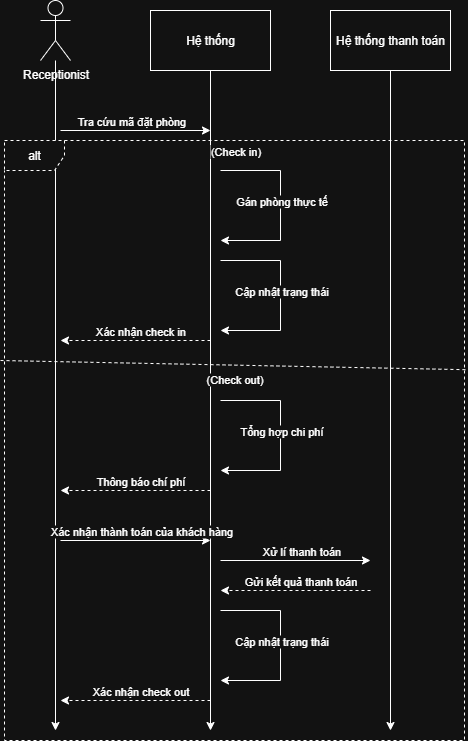

The diagram above was exported from draw.io. Its source (the exported page's mxGraphModel, read from the mxfile embedded in the PNG):
<mxGraphModel dx="1426" dy="751" grid="1" gridSize="10" guides="1" tooltips="1" connect="1" arrows="1" fold="1" page="1" pageScale="1" pageWidth="827" pageHeight="1169" math="0" shadow="0">
  <root>
    <mxCell id="0" />
    <mxCell id="1" parent="0" />
    <mxCell id="hBV02ZzvBMoStyAnEhyZ-5" style="edgeStyle=orthogonalEdgeStyle;rounded=0;orthogonalLoop=1;jettySize=auto;html=1;" edge="1" parent="1" source="hBV02ZzvBMoStyAnEhyZ-1">
      <mxGeometry relative="1" as="geometry">
        <mxPoint x="235" y="800" as="targetPoint" />
      </mxGeometry>
    </mxCell>
    <mxCell id="hBV02ZzvBMoStyAnEhyZ-1" value="Receptionist" style="shape=umlActor;verticalLabelPosition=bottom;verticalAlign=top;html=1;outlineConnect=0;" vertex="1" parent="1">
      <mxGeometry x="220" y="70" width="30" height="60" as="geometry" />
    </mxCell>
    <mxCell id="hBV02ZzvBMoStyAnEhyZ-6" style="edgeStyle=orthogonalEdgeStyle;rounded=0;orthogonalLoop=1;jettySize=auto;html=1;" edge="1" parent="1" source="hBV02ZzvBMoStyAnEhyZ-2">
      <mxGeometry relative="1" as="geometry">
        <mxPoint x="390" y="800" as="targetPoint" />
      </mxGeometry>
    </mxCell>
    <mxCell id="hBV02ZzvBMoStyAnEhyZ-2" value="Hệ thống" style="rounded=0;whiteSpace=wrap;html=1;" vertex="1" parent="1">
      <mxGeometry x="330" y="80" width="120" height="60" as="geometry" />
    </mxCell>
    <mxCell id="hBV02ZzvBMoStyAnEhyZ-7" style="edgeStyle=orthogonalEdgeStyle;rounded=0;orthogonalLoop=1;jettySize=auto;html=1;" edge="1" parent="1" source="hBV02ZzvBMoStyAnEhyZ-3">
      <mxGeometry relative="1" as="geometry">
        <mxPoint x="570" y="800" as="targetPoint" />
      </mxGeometry>
    </mxCell>
    <mxCell id="hBV02ZzvBMoStyAnEhyZ-3" value="Hệ thống thanh toán" style="rounded=0;whiteSpace=wrap;html=1;" vertex="1" parent="1">
      <mxGeometry x="510" y="80" width="120" height="60" as="geometry" />
    </mxCell>
    <mxCell id="hBV02ZzvBMoStyAnEhyZ-8" value="" style="endArrow=classic;html=1;rounded=0;" edge="1" parent="1">
      <mxGeometry width="50" height="50" relative="1" as="geometry">
        <mxPoint x="240" y="200" as="sourcePoint" />
        <mxPoint x="390" y="200" as="targetPoint" />
      </mxGeometry>
    </mxCell>
    <mxCell id="hBV02ZzvBMoStyAnEhyZ-9" value="Tra cứu mã đặt phòng" style="edgeLabel;html=1;align=center;verticalAlign=middle;resizable=0;points=[];" vertex="1" connectable="0" parent="hBV02ZzvBMoStyAnEhyZ-8">
      <mxGeometry x="0.2533" y="1" relative="1" as="geometry">
        <mxPoint x="-24" y="-9" as="offset" />
      </mxGeometry>
    </mxCell>
    <mxCell id="A2FHoEh4hUDoGUE2OQ58-1" value="" style="endArrow=classic;html=1;rounded=0;" edge="1" parent="1">
      <mxGeometry width="50" height="50" relative="1" as="geometry">
        <mxPoint x="400" y="240" as="sourcePoint" />
        <mxPoint x="400" y="310" as="targetPoint" />
        <Array as="points">
          <mxPoint x="460" y="240" />
          <mxPoint x="460" y="310" />
        </Array>
      </mxGeometry>
    </mxCell>
    <mxCell id="A2FHoEh4hUDoGUE2OQ58-2" value="Gán phòng thực tế" style="edgeLabel;html=1;align=center;verticalAlign=middle;resizable=0;points=[];" vertex="1" connectable="0" parent="A2FHoEh4hUDoGUE2OQ58-1">
      <mxGeometry x="-0.6286" y="-1" relative="1" as="geometry">
        <mxPoint x="25" y="29" as="offset" />
      </mxGeometry>
    </mxCell>
    <mxCell id="vUH0Vrqjj8WPBBs5BsQA-1" value="alt" style="shape=umlFrame;whiteSpace=wrap;html=1;pointerEvents=0;dashed=1;" vertex="1" parent="1">
      <mxGeometry x="184" y="210" width="460" height="600" as="geometry" />
    </mxCell>
    <mxCell id="eFy3BUa5FrNflpV-pnfQ-1" value="" style="endArrow=none;dashed=1;html=1;rounded=0;entryX=1.004;entryY=0.382;entryDx=0;entryDy=0;entryPerimeter=0;" edge="1" parent="1" target="vUH0Vrqjj8WPBBs5BsQA-1">
      <mxGeometry width="50" height="50" relative="1" as="geometry">
        <mxPoint x="180" y="430" as="sourcePoint" />
        <mxPoint x="646.7800000000001" y="437.7999999999999" as="targetPoint" />
      </mxGeometry>
    </mxCell>
    <mxCell id="eFy3BUa5FrNflpV-pnfQ-2" value="(Check in)" style="edgeLabel;html=1;align=center;verticalAlign=middle;resizable=0;points=[];" vertex="1" connectable="0" parent="1">
      <mxGeometry x="414" y="220" as="geometry" />
    </mxCell>
    <mxCell id="eFy3BUa5FrNflpV-pnfQ-3" value="" style="endArrow=classic;html=1;rounded=0;" edge="1" parent="1">
      <mxGeometry width="50" height="50" relative="1" as="geometry">
        <mxPoint x="400" y="330" as="sourcePoint" />
        <mxPoint x="400" y="400" as="targetPoint" />
        <Array as="points">
          <mxPoint x="460" y="330" />
          <mxPoint x="460" y="400" />
        </Array>
      </mxGeometry>
    </mxCell>
    <mxCell id="eFy3BUa5FrNflpV-pnfQ-4" value="Cập nhật trạng thái" style="edgeLabel;html=1;align=center;verticalAlign=middle;resizable=0;points=[];" vertex="1" connectable="0" parent="eFy3BUa5FrNflpV-pnfQ-3">
      <mxGeometry x="-0.6286" y="-1" relative="1" as="geometry">
        <mxPoint x="25" y="29" as="offset" />
      </mxGeometry>
    </mxCell>
    <mxCell id="TBYnrvR4cKYRr3P2RUK7-1" value="" style="endArrow=classic;html=1;rounded=0;dashed=1;" edge="1" parent="1">
      <mxGeometry width="50" height="50" relative="1" as="geometry">
        <mxPoint x="390" y="410" as="sourcePoint" />
        <mxPoint x="240" y="410" as="targetPoint" />
      </mxGeometry>
    </mxCell>
    <mxCell id="TBYnrvR4cKYRr3P2RUK7-2" value="Xác nhận check in" style="edgeLabel;html=1;align=center;verticalAlign=middle;resizable=0;points=[];" vertex="1" connectable="0" parent="TBYnrvR4cKYRr3P2RUK7-1">
      <mxGeometry x="-0.2057" y="2" relative="1" as="geometry">
        <mxPoint x="-11" y="-12" as="offset" />
      </mxGeometry>
    </mxCell>
    <mxCell id="TBYnrvR4cKYRr3P2RUK7-3" value="(Check out)" style="edgeLabel;html=1;align=center;verticalAlign=middle;resizable=0;points=[];" vertex="1" connectable="0" parent="1">
      <mxGeometry x="440" y="200" as="geometry">
        <mxPoint x="-27" y="248" as="offset" />
      </mxGeometry>
    </mxCell>
    <mxCell id="TBYnrvR4cKYRr3P2RUK7-4" value="" style="endArrow=classic;html=1;rounded=0;" edge="1" parent="1">
      <mxGeometry width="50" height="50" relative="1" as="geometry">
        <mxPoint x="400" y="470" as="sourcePoint" />
        <mxPoint x="400" y="540" as="targetPoint" />
        <Array as="points">
          <mxPoint x="460" y="470" />
          <mxPoint x="460" y="540" />
        </Array>
      </mxGeometry>
    </mxCell>
    <mxCell id="TBYnrvR4cKYRr3P2RUK7-5" value="Tổng hợp chi phí" style="edgeLabel;html=1;align=center;verticalAlign=middle;resizable=0;points=[];" vertex="1" connectable="0" parent="TBYnrvR4cKYRr3P2RUK7-4">
      <mxGeometry x="-0.6286" y="-1" relative="1" as="geometry">
        <mxPoint x="25" y="29" as="offset" />
      </mxGeometry>
    </mxCell>
    <mxCell id="TBYnrvR4cKYRr3P2RUK7-6" value="" style="endArrow=classic;html=1;rounded=0;" edge="1" parent="1">
      <mxGeometry width="50" height="50" relative="1" as="geometry">
        <mxPoint x="400" y="680" as="sourcePoint" />
        <mxPoint x="400" y="750" as="targetPoint" />
        <Array as="points">
          <mxPoint x="460" y="680" />
          <mxPoint x="460" y="750" />
        </Array>
      </mxGeometry>
    </mxCell>
    <mxCell id="TBYnrvR4cKYRr3P2RUK7-7" value="Cập nhật trạng thái" style="edgeLabel;html=1;align=center;verticalAlign=middle;resizable=0;points=[];" vertex="1" connectable="0" parent="TBYnrvR4cKYRr3P2RUK7-6">
      <mxGeometry x="-0.6286" y="-1" relative="1" as="geometry">
        <mxPoint x="25" y="29" as="offset" />
      </mxGeometry>
    </mxCell>
    <mxCell id="TBYnrvR4cKYRr3P2RUK7-8" value="" style="endArrow=classic;html=1;rounded=0;dashed=1;" edge="1" parent="1">
      <mxGeometry width="50" height="50" relative="1" as="geometry">
        <mxPoint x="390" y="560" as="sourcePoint" />
        <mxPoint x="240" y="560" as="targetPoint" />
      </mxGeometry>
    </mxCell>
    <mxCell id="TBYnrvR4cKYRr3P2RUK7-9" value="Thông báo chí phí" style="edgeLabel;html=1;align=center;verticalAlign=middle;resizable=0;points=[];" vertex="1" connectable="0" parent="TBYnrvR4cKYRr3P2RUK7-8">
      <mxGeometry x="-0.2057" y="2" relative="1" as="geometry">
        <mxPoint x="-11" y="-12" as="offset" />
      </mxGeometry>
    </mxCell>
    <mxCell id="TBYnrvR4cKYRr3P2RUK7-10" value="" style="endArrow=classic;html=1;rounded=0;" edge="1" parent="1">
      <mxGeometry width="50" height="50" relative="1" as="geometry">
        <mxPoint x="240" y="610" as="sourcePoint" />
        <mxPoint x="390" y="610" as="targetPoint" />
      </mxGeometry>
    </mxCell>
    <mxCell id="TBYnrvR4cKYRr3P2RUK7-11" value="Xác nhận thành toán của khách hàng" style="edgeLabel;html=1;align=center;verticalAlign=middle;resizable=0;points=[];" vertex="1" connectable="0" parent="TBYnrvR4cKYRr3P2RUK7-10">
      <mxGeometry x="0.2533" y="1" relative="1" as="geometry">
        <mxPoint x="-14" y="-9" as="offset" />
      </mxGeometry>
    </mxCell>
    <mxCell id="TBYnrvR4cKYRr3P2RUK7-12" value="" style="endArrow=classic;html=1;rounded=0;dashed=1;" edge="1" parent="1">
      <mxGeometry width="50" height="50" relative="1" as="geometry">
        <mxPoint x="390" y="770" as="sourcePoint" />
        <mxPoint x="240" y="770" as="targetPoint" />
      </mxGeometry>
    </mxCell>
    <mxCell id="TBYnrvR4cKYRr3P2RUK7-13" value="Xác nhận check out" style="edgeLabel;html=1;align=center;verticalAlign=middle;resizable=0;points=[];" vertex="1" connectable="0" parent="TBYnrvR4cKYRr3P2RUK7-12">
      <mxGeometry x="-0.2057" y="2" relative="1" as="geometry">
        <mxPoint x="-11" y="-12" as="offset" />
      </mxGeometry>
    </mxCell>
    <mxCell id="TBYnrvR4cKYRr3P2RUK7-14" value="" style="endArrow=classic;html=1;rounded=0;" edge="1" parent="1">
      <mxGeometry width="50" height="50" relative="1" as="geometry">
        <mxPoint x="400" y="630" as="sourcePoint" />
        <mxPoint x="550" y="630" as="targetPoint" />
      </mxGeometry>
    </mxCell>
    <mxCell id="TBYnrvR4cKYRr3P2RUK7-15" value="Xử lí thanh toán" style="edgeLabel;html=1;align=center;verticalAlign=middle;resizable=0;points=[];" vertex="1" connectable="0" parent="TBYnrvR4cKYRr3P2RUK7-14">
      <mxGeometry x="0.2533" y="1" relative="1" as="geometry">
        <mxPoint x="-14" y="-9" as="offset" />
      </mxGeometry>
    </mxCell>
    <mxCell id="TBYnrvR4cKYRr3P2RUK7-16" value="" style="endArrow=classic;html=1;rounded=0;dashed=1;" edge="1" parent="1">
      <mxGeometry width="50" height="50" relative="1" as="geometry">
        <mxPoint x="550" y="660" as="sourcePoint" />
        <mxPoint x="400" y="660" as="targetPoint" />
      </mxGeometry>
    </mxCell>
    <mxCell id="TBYnrvR4cKYRr3P2RUK7-17" value="Gửi kết quả thanh toán" style="edgeLabel;html=1;align=center;verticalAlign=middle;resizable=0;points=[];" vertex="1" connectable="0" parent="TBYnrvR4cKYRr3P2RUK7-16">
      <mxGeometry x="-0.2057" y="2" relative="1" as="geometry">
        <mxPoint x="-11" y="-12" as="offset" />
      </mxGeometry>
    </mxCell>
  </root>
</mxGraphModel>